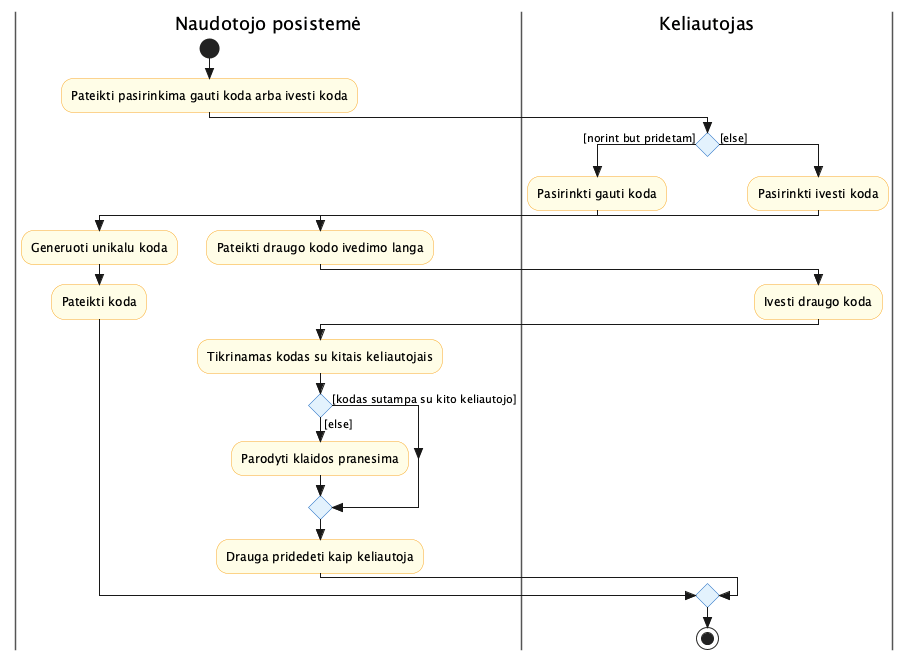

The diagram above was rendered by PlantUML. Its source (embedded in the PNG):
@startuml activity_Prideti_drauga_kaip_keliautoja
skinparam style strictuml
skinparam swimlane {
  BorderColor #555
}
skinparam activity {
  BackgroundColor #FFFDE7
  BorderColor #F9A825
  DiamondBackgroundColor #E3F2FD
  DiamondBorderColor #1565C0
}

|Naudotojo posistemė|
start
:Pateikti pasirinkima gauti koda arba ivesti koda;
|Keliautojas|
if () then ([norint but pridetam])
  :Pasirinkti gauti koda;
|Naudotojo posistemė|
  :Generuoti unikalu koda;
  :Pateikti koda;
else ([else])
|Keliautojas|
  :Pasirinkti ivesti koda;
|Naudotojo posistemė|
  :Pateikti draugo kodo ivedimo langa;
|Keliautojas|
  :Ivesti draugo koda;
|Naudotojo posistemė|
  :Tikrinamas kodas su kitais keliautojais;
  if () then ([kodas sutampa su kito keliautojo])
  else ([else])
    :Parodyti klaidos pranesima;
  endif
  :Drauga pridedeti kaip keliautoja;
endif
|Keliautojas|
stop

@enduml